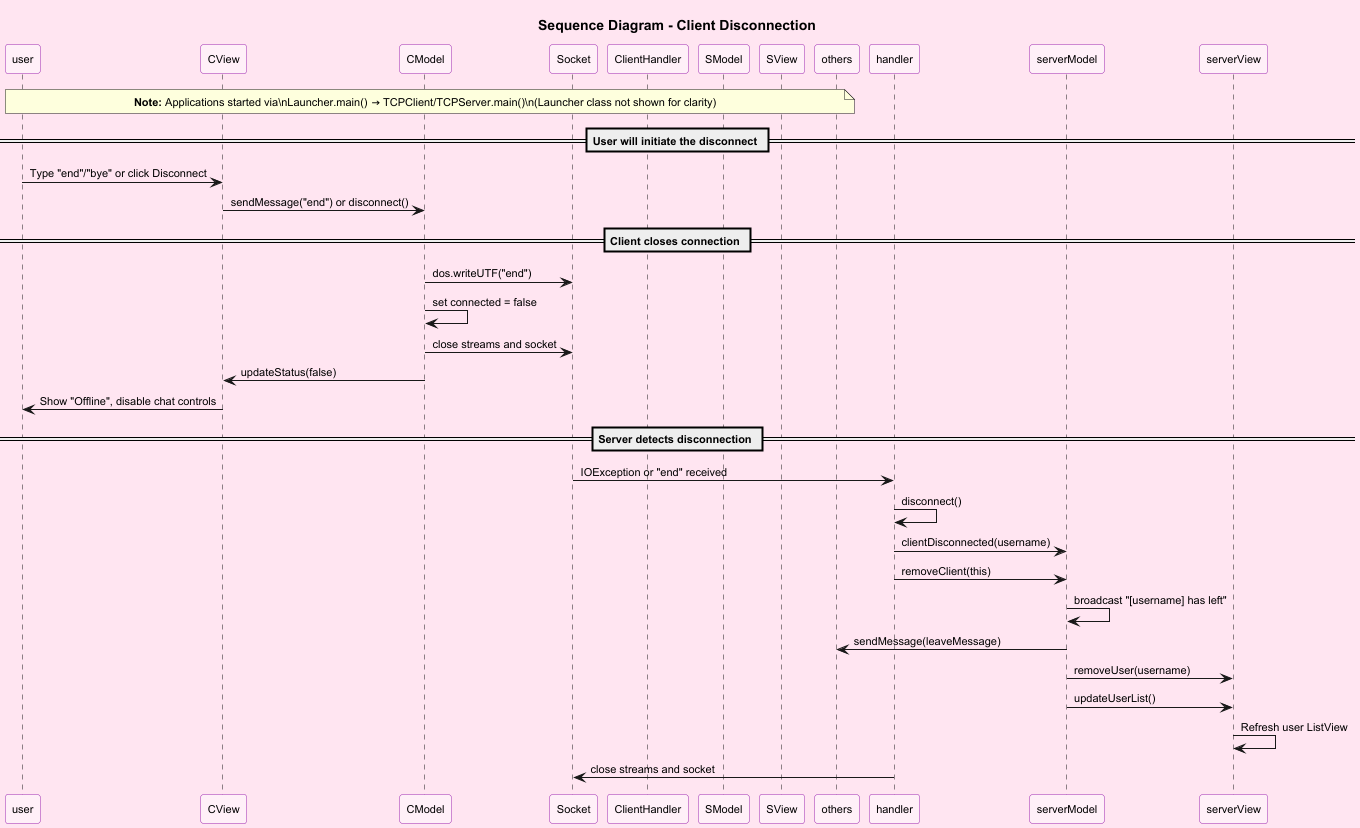

The diagram above was rendered by PlantUML. Its source (embedded in the PNG):
@startuml Sequence Diagram - Client Disconnection
skinparam backgroundColor #FFE5F1
skinparam defaultFontSize 11
skinparam sequenceParticipant {
    backgroundColor #FFF0F8
    borderColor #9C27B0
}

title Sequence Diagram - Client Disconnection

note over user, others
  **Note:** Applications started via\nLauncher.main() → TCPClient/TCPServer.main()\n(Launcher class not shown for clarity)
end note

participant "AppUser" as user
participant "CView" as view
participant "CModel" as model
participant "Socket" as socket
participant "ClientHandler" as Handler
participant "SModel" as ServerModel
participant "SView" as ServerView
participant "Other Clients" as others

== User will initiate the disconnect ==
user -> view : Type "end"/"bye" or click Disconnect
view -> model : sendMessage("end") or disconnect()

== Client closes connection ==
model -> socket : dos.writeUTF("end")
model -> model : set connected = false
model -> socket : close streams and socket
model -> view : updateStatus(false)
view -> user : Show "Offline", disable chat controls

== Server detects disconnection ==
socket -> handler : IOException or "end" received
handler -> handler : disconnect()
handler -> serverModel : clientDisconnected(username)
handler -> serverModel : removeClient(this)

serverModel -> serverModel : broadcast "[username] has left"
serverModel -> others : sendMessage(leaveMessage)
serverModel -> serverView : removeUser(username)
serverModel -> serverView : updateUserList()
serverView -> serverView : Refresh user ListView

handler -> socket : close streams and socket
deactivate handler

@enduml